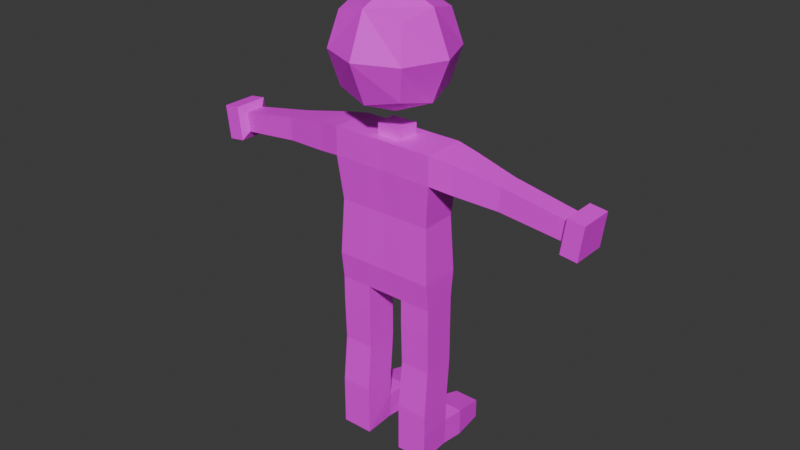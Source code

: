 # Source: person.blend  (saved by Blender 4.3.34; exported with 4.5.12 LTS)
import bpy
from mathutils import Matrix  # noqa: F401  (used for matrix-valued properties, if any)

bpy.ops.wm.read_factory_settings(use_empty=True)
scene = bpy.context.scene
scene.name = 'Scene'

# ---- images (referenced by path relative to the original .blend; pixels are not part of the script)
import os
ASSET_DIR = os.environ.get("B2B_ASSET_DIR", "")  # directory of the original .blend (textures are referenced by path, not embedded)
HERE = os.path.dirname(os.path.abspath(__file__))  # packed textures are extracted next to this script under _unpacked/

def load_image(name, relpath, width, height, colorspace="sRGB"):
    """Load a texture the original file referenced (path relative to the .blend, or extracted next to this script)."""
    p = next((c for c in (os.path.join(HERE, relpath), os.path.join(ASSET_DIR, relpath)) if relpath and os.path.exists(c)), "")
    if p:
        img = bpy.data.images.load(p, check_existing=True)
        img.name = name
    else:  # same state as the original file: an image datablock whose file is absent (Cycles renders it pink)
        img = bpy.data.images.new(name, width, height)
        img.source = "FILE"
        img.filepath = "//" + (relpath or name)
    img.colorspace_settings.name = colorspace
    return img
img_person_text_png = load_image('person_text.png', 'textures/person_text.png', 1024, 1024, 'sRGB')

# ---- materials (node trees are filled in below, after node groups)
mat_person = bpy.data.materials.new('person')
mat_person.alpha_threshold = 0.0
mat_person.use_transparent_shadow = False
mat_person.roughness = 0.5
mat_person.line_color = (0.0, 0.0, 0.0, 1.0)

# ---- material node trees
mat_person.use_nodes = True; mat_person.node_tree.nodes.clear()
_N = mat_person.node_tree.nodes; _L = mat_person.node_tree.links
n0 = _N.new('ShaderNodeOutputMaterial'); n0.name = 'Material Output'; n0.location = (300, 300)
n1 = _N.new('ShaderNodeBsdfPrincipled'); n1.name = 'Principled BSDF'; n1.location = (10, 300)
n1.inputs[3].default_value = 1.45
n2 = _N.new('ShaderNodeTexImage'); n2.name = 'Image Texture'; n2.location = (-280, 271)
n2.image = img_person_text_png
_L.new(n1.outputs[0], n0.inputs[0])
_L.new(n2.outputs[0], n1.inputs[0])
n0.is_active_output = True

# ---- world
world_world = bpy.data.worlds.new('World'); scene.world = world_world
world_world.use_nodes = True; world_world.node_tree.nodes.clear()
_N = world_world.node_tree.nodes; _L = world_world.node_tree.links
n0 = _N.new('ShaderNodeOutputWorld'); n0.name = 'World Output'; n0.location = (300, 300)
n1 = _N.new('ShaderNodeBackground'); n1.name = 'Background'; n1.location = (10, 300)
n1.inputs[0].default_value = (0.05088, 0.05088, 0.05088, 1.0)
_L.new(n1.outputs[0], n0.inputs[0])
n0.is_active_output = True
world_world.color = (0.05088, 0.05088, 0.05088)
world_world.use_sun_shadow = False
world_world.sun_shadow_jitter_overblur = 0.0

# ---- meshes
me_cube = bpy.data.meshes.new('Cube')
me_cube.from_pydata([(1.202, 0.3667, 0.009202), (1.244, -0.4618, 0.6913), (0.4774, 0.3667, 0.6913), (1.244, -0.4618, 1.234), (0.4774, 0.3667, 1.234), (1.265, 0.9009, 0.6913), (0.4411, 0.9009, 0.6913), (0.4411, 0.8935, 0.009202), (1.231, -0.3558, 2.414), (0.4752, -0.3558, 2.414), (1.217, 0.472, 2.414), (0.4898, 0.472, 2.414), (1.224, 0.4574, 3.466), (1.239, -0.4547, 4.736), (1.224, 0.5312, 4.736), (0.4827, 0.5312, 4.736), (0.0, 0.5389, 4.736), (0.0, -0.381, 4.078), (0.4623, -0.4618, 0.009202), (1.229, 0.3667, 0.6913), (0.4623, -0.4618, 0.6913), (1.244, -0.4618, 0.009202), (0.4623, -0.4618, 1.234), (1.229, 0.3667, 1.234), (0.5463, 1.707, 0.4982), (1.239, -0.381, 3.466), (0.4678, -0.381, 3.466), (0.4827, 0.4574, 3.466), (1.239, -0.381, 4.078), (0.4678, -0.381, 4.078), (1.224, 0.4574, 4.078), (0.4827, 0.4574, 4.078), (0.4678, -0.4547, 4.736), (0.0, 0.4574, 4.078), (0.0, -0.447, 4.736), (1.157, 0.4812, 6.104), (1.17, -0.4042, 6.104), (0.4914, 0.4812, 6.104), (0.0, 0.4881, 6.104), (0.4781, -0.4042, 6.104), (0.0, -0.3973, 6.104), (1.265, 0.5592, 7.157), (1.28, -0.4831, 7.157), (0.4812, 0.5592, 7.157), (0.0, 0.5674, 7.157), (0.4654, -0.4831, 7.157), (0.0, -0.4749, 7.157), (1.265, 0.5592, 7.845), (1.28, -0.4831, 7.845), (0.3274, 0.3047, 7.845), (0.0, 0.5674, 7.845), (0.301, -0.2234, 7.845), (0.0, -0.4749, 7.845), (0.4812, 0.5592, 7.845), (0.0, 0.3077, 7.845), (0.0, -0.2204, 7.845), (0.4654, -0.4831, 7.845), (0.0, 0.3077, 8.104), (0.0, -0.2204, 8.104), (0.3274, 0.3047, 8.104), (0.301, -0.2234, 8.104), (1.816, 0.4793, 7.078), (1.831, -0.3833, 7.079), (1.803, 0.4793, 7.766), (1.819, -0.3833, 7.766), (2.868, 0.3139, 7.0), (2.884, -0.2432, 6.999), (2.902, 0.3139, 7.566), (2.918, -0.2432, 7.565), (4.351, 0.2873, 6.819), (4.356, -0.2011, 6.819), (4.413, 0.2877, 7.293), (4.418, -0.2007, 7.292), (4.43, 0.4643, 6.628), (4.439, -0.3826, 6.627), (4.539, 0.4649, 7.449), (4.548, -0.382, 7.448), (4.837, 0.4687, 6.575), (4.846, -0.3782, 6.574), (4.945, 0.4693, 7.395), (4.955, -0.3776, 7.394), (0.5046, 0.3667, 0.009202), (1.265, 0.8935, 0.009202), (0.5463, 1.707, 0.009202), (1.16, 1.707, 0.4982), (1.16, 1.707, 0.009202), (0.8064, -0.8178, 8.969), (0.8064, -0.8178, 10.6), (0.8064, 0.8178, 8.969), (0.8064, 0.8178, 10.6), (0.0, 1.002, 8.785), (0.0, 1.002, 10.79), (0.0, -1.002, 8.785), (0.0, -1.002, 10.79), (0.9902, 1.002, 9.787), (0.9902, -1.002, 9.787), (0.0, -1.416, 9.787), (0.0, 1.416, 9.787), (0.9902, 0.0, 8.785), (0.9902, 0.0, 10.79), (0.0, 0.0, 11.2), (0.0, 0.0, 8.37), (1.405, 0.0, 9.787), (-1.202, 0.3667, 0.009202), (-1.244, -0.4618, 0.6913), (-0.4774, 0.3667, 0.6913), (-1.244, -0.4618, 1.234), (-0.4774, 0.3667, 1.234), (-1.265, 0.9009, 0.6913), (-0.4411, 0.9009, 0.6913), (-0.4411, 0.8935, 0.009202), (-1.231, -0.3558, 2.414), (-0.4752, -0.3558, 2.414), (-1.217, 0.472, 2.414), (-0.4898, 0.472, 2.414), (-1.224, 0.4574, 3.466), (-1.239, -0.4547, 4.736), (-1.224, 0.5312, 4.736), (-0.4827, 0.5312, 4.736), (-0.4623, -0.4618, 0.009202), (-1.229, 0.3667, 0.6913), (-0.4623, -0.4618, 0.6913), (-1.244, -0.4618, 0.009202), (-0.4623, -0.4618, 1.234), (-1.229, 0.3667, 1.234), (-0.5463, 1.707, 0.4982), (-1.239, -0.381, 3.466), (-0.4678, -0.381, 3.466), (-0.4827, 0.4574, 3.466), (-1.239, -0.381, 4.078), (-0.4678, -0.381, 4.078), (-1.224, 0.4574, 4.078), (-0.4827, 0.4574, 4.078), (-0.4678, -0.4547, 4.736), (-1.157, 0.4812, 6.104), (-1.17, -0.4042, 6.104), (-0.4914, 0.4812, 6.104), (-0.4781, -0.4042, 6.104), (-1.265, 0.5592, 7.157), (-1.28, -0.4831, 7.157), (-0.4812, 0.5592, 7.157), (-0.4654, -0.4831, 7.157), (-1.265, 0.5592, 7.845), (-1.28, -0.4831, 7.845), (-0.3274, 0.3047, 7.845), (-0.301, -0.2234, 7.845), (-0.4812, 0.5592, 7.845), (-0.4654, -0.4831, 7.845), (-0.3274, 0.3047, 8.104), (-0.301, -0.2234, 8.104), (-1.816, 0.4793, 7.078), (-1.831, -0.3833, 7.079), (-1.803, 0.4793, 7.766), (-1.819, -0.3833, 7.766), (-2.868, 0.3139, 7.0), (-2.884, -0.2432, 6.999), (-2.902, 0.3139, 7.566), (-2.918, -0.2432, 7.565), (-4.351, 0.2873, 6.819), (-4.356, -0.2011, 6.819), (-4.413, 0.2877, 7.293), (-4.418, -0.2007, 7.292), (-4.43, 0.4643, 6.628), (-4.439, -0.3826, 6.627), (-4.539, 0.4649, 7.449), (-4.548, -0.382, 7.448), (-4.837, 0.4687, 6.575), (-4.846, -0.3782, 6.574), (-4.945, 0.4693, 7.395), (-4.955, -0.3776, 7.394), (-0.5046, 0.3667, 0.009202), (-1.265, 0.8935, 0.009202), (-0.5463, 1.707, 0.009202), (-1.16, 1.707, 0.4982), (-1.16, 1.707, 0.009202), (-0.8064, -0.8178, 8.969), (-0.8064, -0.8178, 10.6), (-0.8064, 0.8178, 8.969), (-0.8064, 0.8178, 10.6), (-0.9902, 1.002, 9.787), (-0.9902, -1.002, 9.787), (-0.9902, 0.0, 8.785), (-0.9902, 0.0, 10.79), (-1.405, 0.0, 9.787)], [], [(2, 20, 22, 4), (21, 1, 20, 18), (18, 20, 2, 81), (81, 0, 21, 18), (0, 19, 1, 21), (23, 4, 11, 10), (1, 19, 23, 3), (19, 2, 4, 23), (20, 1, 3, 22), (81, 2, 6, 7), (0, 81, 7, 82), (2, 19, 5, 6), (11, 9, 26, 27), (3, 23, 10, 8), (4, 22, 9, 11), (22, 3, 8, 9), (12, 27, 31, 30), (9, 8, 25, 26), (10, 11, 27, 12), (8, 10, 12, 25), (31, 29, 17, 33), (25, 12, 30, 28), (39, 45, 46, 40), (29, 28, 13, 32), (30, 31, 15, 14), (28, 30, 14, 13), (15, 31, 33, 16), (13, 36, 39, 32), (83, 24, 84, 85), (27, 26, 29, 31), (26, 25, 28, 29), (29, 32, 34, 17), (14, 35, 36, 13), (32, 39, 40, 34), (15, 37, 35, 14), (16, 38, 37, 15), (45, 56, 52, 46), (36, 42, 45, 39), (37, 43, 41, 35), (35, 41, 42, 36), (38, 44, 43, 37), (51, 49, 59, 60), (42, 48, 56, 45), (43, 53, 47, 41), (44, 50, 53, 43), (53, 56, 48, 47), (49, 53, 50, 54), (55, 52, 56, 51), (51, 56, 53, 49), (60, 59, 57, 58), (51, 60, 58, 55), (54, 57, 59, 49), (42, 62, 64, 48), (64, 68, 67, 63), (41, 61, 62, 42), (48, 64, 63, 47), (47, 63, 61, 41), (66, 70, 72, 68), (62, 66, 68, 64), (61, 65, 66, 62), (63, 67, 65, 61), (69, 73, 74, 70), (65, 69, 70, 66), (67, 71, 69, 65), (68, 72, 71, 67), (75, 79, 77, 73), (71, 75, 73, 69), (72, 76, 75, 71), (70, 74, 76, 72), (76, 80, 79, 75), (74, 78, 80, 76), (73, 77, 78, 74), (78, 77, 79, 80), (19, 0, 82, 5), (5, 82, 85, 84), (82, 7, 83, 85), (6, 5, 84, 24), (7, 6, 24, 83), (97, 91, 89, 94), (102, 99, 87, 95), (101, 98, 86, 92), (99, 100, 93, 87), (95, 87, 93, 96), (86, 95, 96, 92), (98, 102, 95, 86), (90, 97, 94, 88), (88, 94, 102, 98), (89, 91, 100, 99), (90, 88, 98, 101), (94, 89, 99, 102), (105, 107, 123, 121), (122, 119, 121, 104), (119, 170, 105, 121), (170, 119, 122, 103), (103, 122, 104, 120), (124, 113, 114, 107), (104, 106, 124, 120), (120, 124, 107, 105), (121, 123, 106, 104), (170, 110, 109, 105), (103, 171, 110, 170), (105, 109, 108, 120), (114, 128, 127, 112), (106, 111, 113, 124), (107, 114, 112, 123), (123, 112, 111, 106), (115, 131, 132, 128), (112, 127, 126, 111), (113, 115, 128, 114), (111, 126, 115, 113), (132, 33, 17, 130), (126, 129, 131, 115), (137, 40, 46, 141), (130, 133, 116, 129), (131, 117, 118, 132), (129, 116, 117, 131), (118, 16, 33, 132), (116, 133, 137, 135), (172, 174, 173, 125), (128, 132, 130, 127), (127, 130, 129, 126), (130, 17, 34, 133), (117, 116, 135, 134), (133, 34, 40, 137), (118, 117, 134, 136), (16, 118, 136, 38), (141, 46, 52, 147), (135, 137, 141, 139), (136, 134, 138, 140), (134, 135, 139, 138), (38, 136, 140, 44), (145, 149, 148, 144), (139, 141, 147, 143), (140, 138, 142, 146), (44, 140, 146, 50), (146, 142, 143, 147), (144, 54, 50, 146), (55, 145, 147, 52), (145, 144, 146, 147), (149, 58, 57, 148), (145, 55, 58, 149), (54, 144, 148, 57), (139, 143, 153, 151), (153, 152, 156, 157), (138, 139, 151, 150), (143, 142, 152, 153), (142, 138, 150, 152), (155, 157, 161, 159), (151, 153, 157, 155), (150, 151, 155, 154), (152, 150, 154, 156), (158, 159, 163, 162), (154, 155, 159, 158), (156, 154, 158, 160), (157, 156, 160, 161), (164, 162, 166, 168), (160, 158, 162, 164), (161, 160, 164, 165), (159, 161, 165, 163), (165, 164, 168, 169), (163, 165, 169, 167), (162, 163, 167, 166), (167, 169, 168, 166), (120, 108, 171, 103), (108, 173, 174, 171), (171, 174, 172, 110), (109, 125, 173, 108), (110, 172, 125, 109), (97, 179, 178, 91), (183, 180, 176, 182), (101, 92, 175, 181), (182, 176, 93, 100), (180, 96, 93, 176), (175, 92, 96, 180), (181, 175, 180, 183), (90, 177, 179, 97), (177, 181, 183, 179), (178, 182, 100, 91), (90, 101, 181, 177), (179, 183, 182, 178)])
_uv = me_cube.uv_layers.new(name='UVMap')
_uv.uv.foreach_set('vector', [0.9174, 0.3108, 0.9834, 0.3092, 0.9837, 0.3543, 0.917, 0.3565, 0.276, 0.3618, 0.2746, 0.3132, 0.3359, 0.3163, 0.3375, 0.3637, 0.3375, 0.3637, 0.39, 0.3712, 0.3899, 0.4328, 0.3362, 0.4282, 0.3362, 0.4282, 0.2794, 0.4268, 0.276, 0.3618, 0.3375, 0.3637, 0.2794, 0.4268, 0.2229, 0.4299, 0.2203, 0.3652, 0.276, 0.3618, 0.8559, 0.3567, 0.917, 0.3565, 0.9129, 0.4546, 0.8565, 0.4545, 0.7914, 0.3092, 0.8573, 0.3108, 0.8559, 0.3567, 0.7899, 0.3542, 0.8573, 0.3108, 0.9174, 0.3108, 0.917, 0.3565, 0.8559, 0.3567, 0.7292, 0.3089, 0.7914, 0.3092, 0.7899, 0.3542, 0.728, 0.3543, 0.3362, 0.4282, 0.3899, 0.4328, 0.3899, 0.477, 0.339, 0.4703, 0.2794, 0.4268, 0.3362, 0.4282, 0.339, 0.4703, 0.2775, 0.4699, 0.3376, 0.7152, 0.2785, 0.713, 0.2761, 0.6612, 0.3412, 0.6626, 0.9129, 0.4546, 0.9779, 0.4524, 0.9807, 0.5376, 0.9142, 0.5386, 0.7899, 0.3542, 0.8559, 0.3567, 0.8565, 0.4545, 0.7902, 0.4528, 0.917, 0.3565, 0.9837, 0.3543, 0.9779, 0.4524, 0.9129, 0.4546, 0.728, 0.3543, 0.7899, 0.3542, 0.7902, 0.4528, 0.7289, 0.4531, 0.8553, 0.5392, 0.9142, 0.5386, 0.9147, 0.5875, 0.8556, 0.5882, 0.7289, 0.4531, 0.7902, 0.4528, 0.7888, 0.5397, 0.7272, 0.5395, 0.8565, 0.4545, 0.9129, 0.4546, 0.9142, 0.5386, 0.8553, 0.5392, 0.7902, 0.4528, 0.8565, 0.4545, 0.8553, 0.5392, 0.7888, 0.5397, 0.1452, 0.1857, 0.1451, 0.1881, 0.1435, 0.1882, 0.1435, 0.1855, 0.7888, 0.5397, 0.8553, 0.5392, 0.8556, 0.5882, 0.7889, 0.5887, 0.1549, 0.211, 0.1709, 0.2565, 0.1441, 0.2592, 0.1434, 0.2139, 0.1451, 0.1881, 0.1468, 0.1878, 0.1484, 0.1886, 0.1459, 0.1908, 0.1468, 0.1864, 0.1452, 0.1857, 0.146, 0.183, 0.1485, 0.1851, 0.1468, 0.1878, 0.1468, 0.1864, 0.1485, 0.1851, 0.1484, 0.1886, 0.146, 0.183, 0.1452, 0.1857, 0.1435, 0.1855, 0.1435, 0.1827, 0.1484, 0.1886, 0.1725, 0.2003, 0.1549, 0.211, 0.1459, 0.1908, 0.3331, 0.5389, 0.3333, 0.5839, 0.2848, 0.5828, 0.2845, 0.5384, 0.9142, 0.5386, 0.9807, 0.5376, 0.9813, 0.5865, 0.9147, 0.5875, 0.7272, 0.5395, 0.7888, 0.5397, 0.7889, 0.5887, 0.7271, 0.5888, 0.1451, 0.1881, 0.1459, 0.1908, 0.1434, 0.1912, 0.1434, 0.1882, 0.1485, 0.1851, 0.1698, 0.1731, 0.1725, 0.2003, 0.1484, 0.1886, 0.1459, 0.1908, 0.1549, 0.211, 0.1434, 0.2139, 0.1434, 0.1912, 0.146, 0.183, 0.155, 0.1634, 0.1698, 0.1731, 0.1485, 0.1851, 0.1435, 0.1827, 0.1437, 0.1603, 0.155, 0.1634, 0.146, 0.183, 0.1709, 0.2565, 0.1849, 0.3133, 0.1458, 0.3143, 0.1441, 0.2592, 0.1725, 0.2003, 0.2269, 0.2312, 0.1709, 0.2565, 0.1549, 0.211, 0.155, 0.1634, 0.1761, 0.111, 0.2339, 0.1394, 0.1698, 0.1731, 0.1698, 0.1731, 0.2339, 0.1394, 0.2269, 0.2312, 0.1725, 0.2003, 0.1437, 0.1603, 0.1451, 0.1085, 0.1761, 0.111, 0.155, 0.1634, 0.9554, 0.7615, 0.9111, 0.7573, 0.9202, 0.7468, 0.9477, 0.7478, 0.2269, 0.2312, 0.2629, 0.2971, 0.1849, 0.3133, 0.1709, 0.2565, 0.1761, 0.111, 0.195, 0.04539, 0.2782, 0.06626, 0.2339, 0.1394, 0.1451, 0.1085, 0.1484, 0.04013, 0.195, 0.04539, 0.1761, 0.111, 0.8849, 0.7668, 0.9794, 0.7847, 0.9577, 0.8631, 0.8584, 0.8359, 0.9111, 0.7573, 0.8849, 0.7668, 0.8918, 0.7363, 0.9089, 0.7366, 0.962, 0.7376, 0.9863, 0.7377, 0.9794, 0.7847, 0.9554, 0.7615, 0.9554, 0.7615, 0.9794, 0.7847, 0.8849, 0.7668, 0.9111, 0.7573, 0.9477, 0.7478, 0.9202, 0.7468, 0.9236, 0.7371, 0.9459, 0.7374, 0.9533, 0.741, 0.9477, 0.7478, 0.9459, 0.7374, 0.9518, 0.7374, 0.918, 0.7369, 0.9236, 0.7371, 0.9202, 0.7468, 0.9164, 0.741, 0.3852, 0.5808, 0.4141, 0.5773, 0.4127, 0.6159, 0.3836, 0.6186, 0.4127, 0.6159, 0.477, 0.605, 0.487, 0.6403, 0.4235, 0.6637, 0.4146, 0.7078, 0.4421, 0.6977, 0.4645, 0.7398, 0.4417, 0.7583, 0.3836, 0.6186, 0.4127, 0.6159, 0.4235, 0.6637, 0.3968, 0.6747, 0.3968, 0.6747, 0.4235, 0.6637, 0.4421, 0.6977, 0.4146, 0.7078, 0.4707, 0.5705, 0.5557, 0.5234, 0.6007, 0.5504, 0.477, 0.605, 0.4141, 0.5773, 0.4707, 0.5705, 0.477, 0.605, 0.4127, 0.6159, 0.4421, 0.6977, 0.5004, 0.6758, 0.5126, 0.7091, 0.4645, 0.7398, 0.4235, 0.6637, 0.487, 0.6403, 0.5004, 0.6758, 0.4421, 0.6977, 0.6323, 0.6501, 0.6579, 0.6532, 0.6224, 0.7313, 0.6083, 0.6996, 0.5004, 0.6758, 0.6323, 0.6501, 0.6083, 0.6996, 0.5126, 0.7091, 0.487, 0.6403, 0.6331, 0.5953, 0.6323, 0.6501, 0.5004, 0.6758, 0.477, 0.605, 0.6007, 0.5504, 0.6331, 0.5953, 0.487, 0.6403, 0.6497, 0.5903, 0.6925, 0.5762, 0.6965, 0.6592, 0.6579, 0.6532, 0.6331, 0.5953, 0.6497, 0.5903, 0.6579, 0.6532, 0.6323, 0.6501, 0.6007, 0.5504, 0.6193, 0.5334, 0.6497, 0.5903, 0.6331, 0.5953, 0.5557, 0.5234, 0.5514, 0.4897, 0.6193, 0.5334, 0.6007, 0.5504, 0.6193, 0.5334, 0.6453, 0.5044, 0.6925, 0.5762, 0.6497, 0.5903, 0.5514, 0.4897, 0.5765, 0.4542, 0.6453, 0.5044, 0.6193, 0.5334, 0.6579, 0.6532, 0.6965, 0.6592, 0.6717, 0.7492, 0.6224, 0.7313, 0.5765, 0.4542, 0.6294, 0.3808, 0.6995, 0.4309, 0.6453, 0.5044, 0.2229, 0.4299, 0.2794, 0.4268, 0.2775, 0.4699, 0.2238, 0.475, 0.2238, 0.475, 0.2775, 0.4699, 0.2845, 0.5384, 0.2443, 0.5442, 0.2775, 0.4699, 0.339, 0.4703, 0.3331, 0.5389, 0.2845, 0.5384, 0.3412, 0.6626, 0.2761, 0.6612, 0.2848, 0.5828, 0.3333, 0.5839, 0.339, 0.4703, 0.3899, 0.477, 0.3715, 0.5438, 0.3331, 0.5389, 0.1514, 0.8491, 0.08963, 0.8491, 0.08963, 0.7873, 0.1514, 0.7873, 0.4208, 0.8491, 0.4208, 0.7873, 0.4827, 0.7873, 0.4827, 0.8491, 0.4871, 0.8491, 0.4871, 0.7873, 0.5489, 0.7873, 0.5489, 0.8491, 0.5533, 0.8491, 0.5533, 0.7873, 0.6152, 0.7873, 0.6152, 0.8491, 0.02338, 0.9153, 0.02338, 0.8535, 0.0852, 0.8535, 0.0852, 0.9153, 0.6152, 0.9153, 0.5533, 0.9153, 0.5533, 0.8535, 0.6152, 0.8535, 0.0852, 0.8491, 0.02338, 0.8491, 0.02338, 0.7873, 0.0852, 0.7873, 0.2839, 0.9153, 0.2221, 0.9153, 0.2221, 0.8535, 0.2839, 0.8535, 0.1514, 0.9153, 0.08963, 0.9153, 0.08963, 0.8535, 0.1514, 0.8535, 0.5489, 0.9153, 0.4871, 0.9153, 0.4871, 0.8535, 0.5489, 0.8535, 0.2177, 0.8491, 0.1559, 0.8491, 0.1559, 0.7873, 0.2177, 0.7873, 0.4164, 0.8491, 0.3546, 0.8491, 0.3546, 0.7873, 0.4164, 0.7873, 0.8112, 0.001978, 0.8107, 0.04557, 0.744, 0.04342, 0.7452, 0.0004247, 0.1422, 0.3851, 0.07991, 0.387, 0.0797, 0.3343, 0.142, 0.3325, 0.07991, 0.387, 0.08159, 0.4561, 0.02574, 0.4615, 0.02513, 0.3924, 0.08159, 0.4561, 0.07991, 0.387, 0.1422, 0.3851, 0.1391, 0.4548, 0.1391, 0.4548, 0.1422, 0.3851, 0.1972, 0.3883, 0.1949, 0.4576, 0.8719, 0.0458, 0.8697, 0.1399, 0.8133, 0.14, 0.8107, 0.04557, 0.9373, 0.0005555, 0.9379, 0.04344, 0.8719, 0.0458, 0.8714, 0.001996, 0.8714, 0.001996, 0.8719, 0.0458, 0.8107, 0.04557, 0.8112, 0.001978, 0.9995, 0.0002536, 0.9997, 0.04345, 0.9379, 0.04344, 0.9373, 0.0005555, 0.08159, 0.4561, 0.07791, 0.5012, 0.02503, 0.5061, 0.02574, 0.4615, 0.1391, 0.4548, 0.1402, 0.5004, 0.07791, 0.5012, 0.08159, 0.4561, 0.06502, 0.751, 0.06528, 0.6984, 0.132, 0.6968, 0.126, 0.7488, 0.8133, 0.14, 0.8112, 0.2223, 0.7448, 0.2212, 0.7483, 0.1378, 0.9379, 0.04344, 0.9361, 0.1382, 0.8697, 0.1399, 0.8719, 0.0458, 0.8107, 0.04557, 0.8133, 0.14, 0.7483, 0.1378, 0.744, 0.04342, 0.9997, 0.04345, 0.9974, 0.1386, 0.9361, 0.1382, 0.9379, 0.04344, 0.8702, 0.2228, 0.8697, 0.2715, 0.8107, 0.2708, 0.8112, 0.2223, 0.9974, 0.1386, 0.9983, 0.2232, 0.9366, 0.2233, 0.9361, 0.1382, 0.8697, 0.1399, 0.8702, 0.2228, 0.8112, 0.2223, 0.8133, 0.14, 0.9361, 0.1382, 0.9366, 0.2233, 0.8702, 0.2228, 0.8697, 0.1399, 0.1418, 0.1857, 0.1435, 0.1855, 0.1435, 0.1882, 0.1419, 0.1881, 0.9366, 0.2233, 0.9365, 0.272, 0.8697, 0.2715, 0.8702, 0.2228, 0.132, 0.2111, 0.1434, 0.2139, 0.1441, 0.2592, 0.1174, 0.2568, 0.1418, 0.1881, 0.141, 0.1909, 0.1385, 0.1887, 0.1401, 0.1879, 0.1401, 0.1865, 0.1384, 0.1851, 0.141, 0.1831, 0.1418, 0.1857, 0.1401, 0.1879, 0.1385, 0.1887, 0.1384, 0.1851, 0.1401, 0.1865, 0.141, 0.1831, 0.1435, 0.1827, 0.1435, 0.1855, 0.1418, 0.1857, 0.1385, 0.1887, 0.141, 0.1909, 0.132, 0.2111, 0.1147, 0.2006, 0.081, 0.5729, 0.1307, 0.5718, 0.1282, 0.6173, 0.07841, 0.6189, 0.8112, 0.2223, 0.8107, 0.2708, 0.744, 0.2698, 0.7448, 0.2212, 0.9983, 0.2232, 0.9982, 0.2721, 0.9365, 0.272, 0.9366, 0.2233, 0.1418, 0.1881, 0.1434, 0.1882, 0.1434, 0.1912, 0.141, 0.1909, 0.1384, 0.1851, 0.1385, 0.1887, 0.1147, 0.2006, 0.1178, 0.1734, 0.141, 0.1909, 0.1434, 0.1912, 0.1434, 0.2139, 0.132, 0.2111, 0.141, 0.1831, 0.1384, 0.1851, 0.1178, 0.1734, 0.1324, 0.1635, 0.1435, 0.1827, 0.141, 0.1831, 0.1324, 0.1635, 0.1437, 0.1603, 0.1174, 0.2568, 0.1441, 0.2592, 0.1458, 0.3143, 0.1073, 0.3138, 0.1147, 0.2006, 0.132, 0.2111, 0.1174, 0.2568, 0.06289, 0.232, 0.1324, 0.1635, 0.1178, 0.1734, 0.05751, 0.1403, 0.1143, 0.1113, 0.1178, 0.1734, 0.1147, 0.2006, 0.06289, 0.232, 0.05751, 0.1403, 0.1437, 0.1603, 0.1324, 0.1635, 0.1143, 0.1113, 0.1451, 0.1085, 0.9571, 0.7135, 0.9486, 0.727, 0.9211, 0.7272, 0.9128, 0.7162, 0.06289, 0.232, 0.1174, 0.2568, 0.1073, 0.3138, 0.03262, 0.2983, 0.1143, 0.1113, 0.05751, 0.1403, 0.02228, 0.06763, 0.102, 0.04589, 0.1451, 0.1085, 0.1143, 0.1113, 0.102, 0.04589, 0.1484, 0.04013, 0.8874, 0.7051, 0.8666, 0.6311, 0.9661, 0.6066, 0.9828, 0.6899, 0.9128, 0.7162, 0.9089, 0.7366, 0.8918, 0.7363, 0.8874, 0.7051, 0.962, 0.7376, 0.9571, 0.7135, 0.9828, 0.6899, 0.9863, 0.7377, 0.9571, 0.7135, 0.9128, 0.7162, 0.8874, 0.7051, 0.9828, 0.6899, 0.9486, 0.727, 0.9459, 0.7374, 0.9236, 0.7371, 0.9211, 0.7272, 0.9535, 0.7338, 0.9518, 0.7374, 0.9459, 0.7374, 0.9486, 0.727, 0.918, 0.7369, 0.9167, 0.7329, 0.9211, 0.7272, 0.9236, 0.7371, 0.7422, 0.2006, 0.7435, 0.2384, 0.7126, 0.2356, 0.7113, 0.197, 0.7126, 0.2356, 0.7017, 0.2834, 0.6343, 0.2598, 0.6444, 0.2245, 0.7122, 0.3276, 0.6858, 0.3781, 0.6611, 0.3595, 0.6829, 0.3174, 0.7435, 0.2384, 0.7303, 0.2945, 0.7017, 0.2834, 0.7126, 0.2356, 0.7303, 0.2945, 0.7122, 0.3276, 0.6829, 0.3174, 0.7017, 0.2834, 0.6519, 0.1901, 0.6444, 0.2245, 0.5161, 0.1697, 0.5626, 0.1428, 0.7113, 0.197, 0.7126, 0.2356, 0.6444, 0.2245, 0.6519, 0.1901, 0.6829, 0.3174, 0.6611, 0.3595, 0.61, 0.3286, 0.6209, 0.2953, 0.7017, 0.2834, 0.6829, 0.3174, 0.6209, 0.2953, 0.6343, 0.2598, 0.4846, 0.2694, 0.5101, 0.3189, 0.4966, 0.3507, 0.4584, 0.2724, 0.6209, 0.2953, 0.61, 0.3286, 0.5101, 0.3189, 0.4846, 0.2694, 0.6343, 0.2598, 0.6209, 0.2953, 0.4846, 0.2694, 0.4827, 0.2145, 0.6444, 0.2245, 0.6343, 0.2598, 0.4827, 0.2145, 0.5161, 0.1697, 0.4659, 0.2094, 0.4584, 0.2724, 0.4197, 0.2784, 0.4228, 0.1953, 0.4827, 0.2145, 0.4846, 0.2694, 0.4584, 0.2724, 0.4659, 0.2094, 0.5161, 0.1697, 0.4827, 0.2145, 0.4659, 0.2094, 0.497, 0.1527, 0.5626, 0.1428, 0.5161, 0.1697, 0.497, 0.1527, 0.5675, 0.1091, 0.497, 0.1527, 0.4659, 0.2094, 0.4228, 0.1953, 0.471, 0.1236, 0.5675, 0.1091, 0.497, 0.1527, 0.471, 0.1236, 0.5427, 0.07355, 0.4584, 0.2724, 0.4966, 0.3507, 0.4476, 0.3685, 0.4197, 0.2784, 0.5427, 0.07355, 0.471, 0.1236, 0.4197, 0.05033, 0.4914, 0.0002536, 0.1949, 0.4576, 0.1931, 0.5061, 0.1402, 0.5004, 0.1391, 0.4548, 0.1931, 0.5061, 0.1704, 0.5779, 0.1307, 0.5718, 0.1402, 0.5004, 0.1402, 0.5004, 0.1307, 0.5718, 0.081, 0.5729, 0.07791, 0.5012, 0.06528, 0.6984, 0.07841, 0.6189, 0.1282, 0.6173, 0.132, 0.6968, 0.07791, 0.5012, 0.081, 0.5729, 0.04164, 0.5768, 0.02503, 0.5061, 0.02338, 0.9816, 0.02338, 0.9198, 0.0852, 0.9198, 0.0852, 0.9816, 0.3502, 0.9153, 0.2884, 0.9153, 0.2884, 0.8535, 0.3502, 0.8535, 0.2839, 0.8491, 0.2221, 0.8491, 0.2221, 0.7873, 0.2839, 0.7873, 0.1559, 0.9153, 0.1559, 0.8535, 0.2177, 0.8535, 0.2177, 0.9153, 0.2884, 0.8491, 0.2884, 0.7873, 0.3502, 0.7873, 0.3502, 0.8491, 0.2839, 0.9816, 0.2221, 0.9816, 0.2221, 0.9198, 0.2839, 0.9198, 0.1514, 0.9816, 0.08963, 0.9816, 0.08963, 0.9198, 0.1514, 0.9198, 0.2177, 0.9816, 0.1559, 0.9816, 0.1559, 0.9198, 0.2177, 0.9198, 0.4164, 0.9153, 0.3546, 0.9153, 0.3546, 0.8535, 0.4164, 0.8535, 0.3502, 0.9816, 0.2884, 0.9816, 0.2884, 0.9198, 0.3502, 0.9198, 0.4208, 0.9153, 0.4208, 0.8535, 0.4827, 0.8535, 0.4827, 0.9153, 0.4164, 0.9816, 0.3546, 0.9816, 0.3546, 0.9198, 0.4164, 0.9198])
me_cube.materials.append(mat_person)
me_cube.use_mirror_vertex_groups = False
me_cube.update()

# ---- objects
ob_cubist = bpy.data.objects.new('cubist', me_cube)

# ---- transforms, parenting, visibility, modifiers, constraints
ob_cubist.location = (0.0, 0.0, 0.0)
ob_cubist.lock_rotations_4d = False
ob_cubist.empty_display_type = 'ARROWS'
ob_cubist.lineart.crease_threshold = 0.0

# ---- collection membership
scene.collection.objects.link(ob_cubist)

# ---- scene / render settings (as saved in the file)
scene.frame_start = 1; scene.frame_end = 250; scene.frame_set(1)
scene.render.engine = 'BLENDER_EEVEE_NEXT'
scene.render.resolution_percentage = 25
scene.render.film_transparent = True
scene.cycles.sampling_pattern = 'TABULATED_SOBOL'
bpy.context.view_layer.update()

# ---- added for rendering (the .blend has no active camera and no usable light): camera, sun
cam_auto = bpy.data.cameras.new('AutoCamera')
cam_auto.lens = 50.0
cam_auto.sensor_width = 36.0
cam_auto.clip_end = 1000.0
ob_auto_camera = bpy.data.objects.new('AutoCamera', cam_auto)
scene.collection.objects.link(ob_auto_camera)
ob_auto_camera.location = (14.1304, -16.8113, 16.9105)
ob_auto_camera.rotation_euler = (1.09748, -7.21219e-08, 0.694738)
scene.camera = ob_auto_camera
light_auto_sun = bpy.data.lights.new('AutoSun', 'SUN')
light_auto_sun.energy = 3.0
light_auto_sun.angle = 0.0523599
ob_auto_sun = bpy.data.objects.new('AutoSun', light_auto_sun)
scene.collection.objects.link(ob_auto_sun)
ob_auto_sun.rotation_euler = (0.872665, 0.174533, 0.523599)
bpy.context.view_layer.update()
